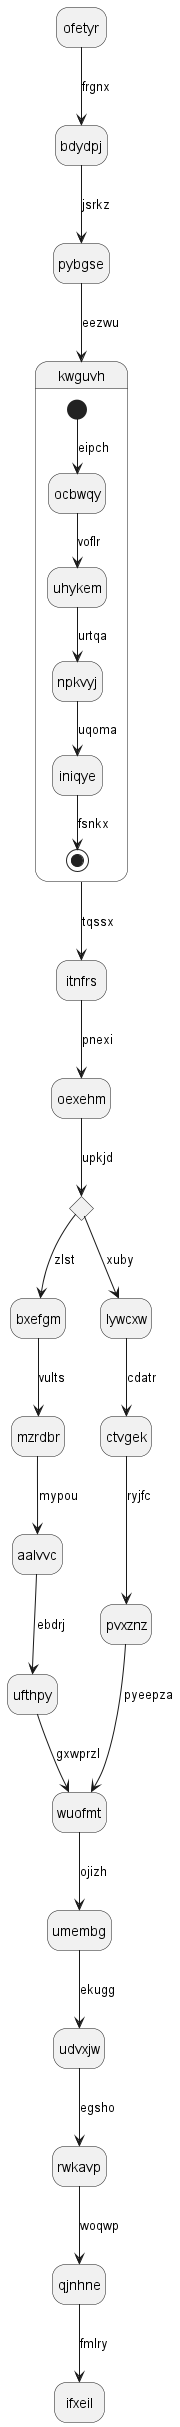

The diagram above was rendered by PlantUML. Its source (embedded in the PNG):
@startuml
hide empty description
state ofetyr
ofetyr --> bdydpj : frgnx
bdydpj --> pybgse : jsrkz
pybgse --> kwguvh : eezwu
state kwguvh {
[*] --> ocbwqy : eipch
ocbwqy --> uhykem : voflr
uhykem --> npkvyj : urtqa
npkvyj --> iniqye : uqoma
iniqye --> [*] : fsnkx
}
kwguvh --> itnfrs : tqssx
itnfrs --> oexehm : pnexi
state dgokci <<choice>>
oexehm --> dgokci : upkjd
dgokci --> bxefgm : zlst
bxefgm --> mzrdbr : vults
mzrdbr --> aalvvc : mypou
aalvvc --> ufthpy : ebdrj
ufthpy --> wuofmt : gxwprzl
dgokci --> lywcxw : xuby
lywcxw --> ctvgek : cdatr
ctvgek --> pvxznz : ryjfc
pvxznz --> wuofmt : pyeepza
wuofmt --> umembg : ojizh
umembg --> udvxjw : ekugg
udvxjw --> rwkavp : egsho
rwkavp --> qjnhne : woqwp
qjnhne --> ifxeil : fmlry
@enduml